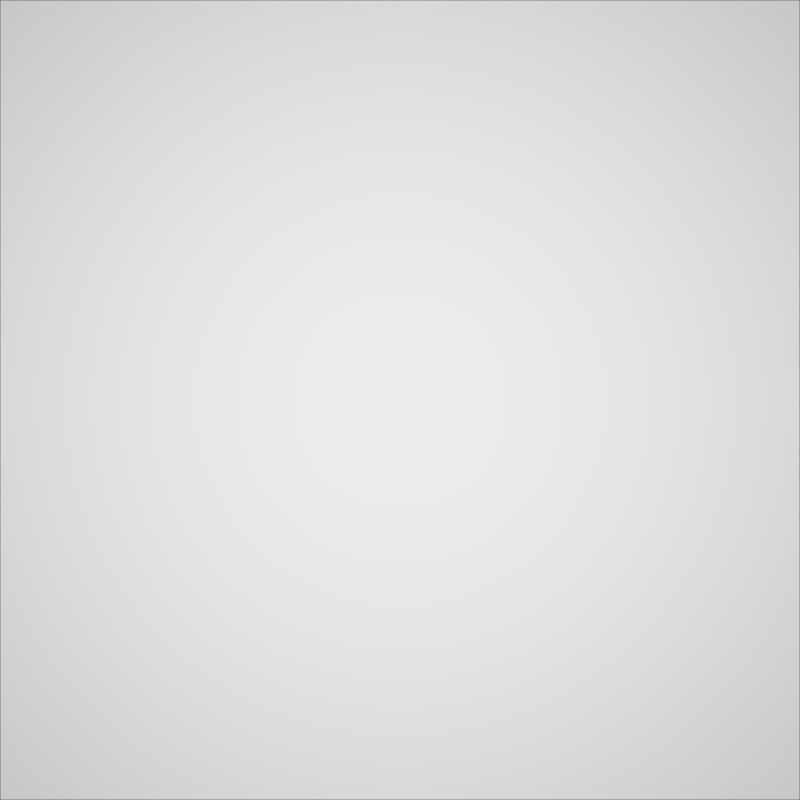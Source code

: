 # Source: HairMaskPreview.blend  (saved by Blender 2.64.0; exported with 4.5.12 LTS)
import bpy
from mathutils import Matrix  # noqa: F401  (used for matrix-valued properties, if any)

bpy.ops.wm.read_factory_settings(use_empty=True)
scene = bpy.context.scene
scene.name = 'Scene'

# ---- collections
col_collection_1 = bpy.data.collections.new('Collection 1'); scene.collection.children.link(col_collection_1)

# ---- materials (node trees are filled in below, after node groups)
mat_material = bpy.data.materials.new('Material')
mat_material.alpha_threshold = 0.0
mat_material.roughness = 0.5
mat_material.line_color = (0.0, 0.0, 0.0, 1.0)

# ---- material node trees

# ---- world
world_world = bpy.data.worlds.new('World'); scene.world = world_world
world_world.color = (0.05088, 0.05088, 0.05088)
world_world.use_sun_shadow = False
world_world.sun_shadow_jitter_overblur = 0.0
world_world.cycles.sampling_method = 'MANUAL'
world_world.cycles.sample_map_resolution = 256

# ---- cameras
cam_camera = bpy.data.cameras.new('Camera')
cam_camera.clip_end = 100.0
cam_camera.lens = 35.0
cam_camera.sensor_width = 32.0
cam_camera.sensor_height = 18.0
cam_camera.ortho_scale = 7.314
cam_camera.dof.focus_distance = 0.0
cam_camera.dof.aperture_fstop = 128.0

# ---- lights
light_lamp = bpy.data.lights.new('Lamp', 'AREA')
light_lamp.transmission_factor = 0.0
light_lamp.cutoff_distance = 30.0
light_lamp.energy = 78.54
light_lamp.shadow_buffer_clip_start = 1.001
light_lamp.shadow_soft_size = 1.0
light_lamp.shadow_maximum_resolution = 0.006
light_lamp.use_absolute_resolution = True
light_lamp.size = 1.0
light_lamp.size_y = 1.0
light_lamp.cycles.use_multiple_importance_sampling = False

# ---- meshes
me_plane = bpy.data.meshes.new('Plane')
me_plane.from_pydata([(1.0, -1.0, 0.0), (-1.0, -1.0, 0.0), (1.0, 1.0, 0.0), (-1.0, 1.0, 0.0)], [], [(2, 3, 1, 0)])
_uv = me_plane.uv_layers.new(name='UV coord')
_uv.uv.foreach_set('vector', [1.0, 1.0, 0.0, 1.0, 0.0, 0.0, 1.0, 0.0])
me_plane.materials.append(mat_material)
me_plane.use_remesh_preserve_volume = False
me_plane.use_remesh_preserve_attributes = False
me_plane.use_mirror_vertex_groups = False
me_plane.update()

# ---- objects
ob_plane = bpy.data.objects.new('Plane', me_plane)
ob_lamp = bpy.data.objects.new('Lamp', light_lamp)
ob_camera = bpy.data.objects.new('Camera', cam_camera)

# ---- transforms, parenting, visibility, modifiers, constraints
ob_plane.location = (0.0, 0.0, 0.0)
ob_plane.lineart.crease_threshold = 0.0
ob_lamp.location = (0.0, 0.0, 2.672)
ob_lamp.scale = (1.583, 1.583, 1.583)
ob_lamp.lock_rotations_4d = False
ob_lamp.empty_display_type = 'ARROWS'
ob_lamp.color = (0.0, 0.0, 0.0, 0.0)
ob_lamp.lineart.crease_threshold = 0.0
ob_camera.location = (0.0, 0.0, 2.19)
ob_camera.scale = (1.0, 1.0, 1.0)
ob_camera.lock_rotations_4d = False
ob_camera.empty_display_type = 'ARROWS'
ob_camera.color = (0.0, 0.0, 0.0, 0.0)
ob_camera.display_type = 'WIRE'
ob_camera.lineart.crease_threshold = 0.0

# ---- collection membership
col_collection_1.objects.link(ob_plane)
col_collection_1.objects.link(ob_lamp)
col_collection_1.objects.link(ob_camera)

# ---- scene / render settings (as saved in the file)
scene.camera = ob_camera
scene.frame_start = 1; scene.frame_end = 250; scene.frame_set(1)
scene.render.engine = 'BLENDER_EEVEE_NEXT'
scene.render.image_settings.color_mode = 'RGB'
scene.render.image_settings.compression = 90
scene.render.resolution_x = 90
scene.render.resolution_y = 90
scene.render.dither_intensity = 0.0
scene.render.bake_margin = 2
scene.render.bake_bias = 0.0
scene.cycles.use_denoising = False
scene.cycles.samples = 10
scene.cycles.sampling_pattern = 'TABULATED_SOBOL'
scene.cycles.light_sampling_threshold = 0.0
scene.cycles.use_adaptive_sampling = False
scene.cycles.use_light_tree = False
scene.cycles.blur_glossy = 0.0
scene.cycles.volume_bounces = 1
scene.cycles.pixel_filter_type = 'GAUSSIAN'
scene.cycles.sample_clamp_indirect = 0.0
scene.view_settings.view_transform = 'Standard'
bpy.context.view_layer.update()

